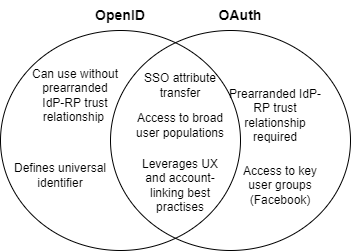

The diagram above was exported from draw.io. Its source (the exported page's mxGraphModel, read from the mxfile embedded in the PNG):
<mxGraphModel dx="1278" dy="649" grid="1" gridSize="10" guides="1" tooltips="1" connect="1" arrows="1" fold="1" page="1" pageScale="1" pageWidth="1169" pageHeight="827" math="0" shadow="0">
  <root>
    <mxCell id="0" />
    <mxCell id="1" parent="0" />
    <mxCell id="Kq-xC2yP_u95YHqToBUX-1" value="" style="ellipse;whiteSpace=wrap;html=1;fillColor=none;" vertex="1" parent="1">
      <mxGeometry x="270" y="160" width="240" height="220" as="geometry" />
    </mxCell>
    <mxCell id="Kq-xC2yP_u95YHqToBUX-2" value="" style="ellipse;whiteSpace=wrap;html=1;fillColor=none;" vertex="1" parent="1">
      <mxGeometry x="380" y="160" width="240" height="220" as="geometry" />
    </mxCell>
    <mxCell id="Kq-xC2yP_u95YHqToBUX-3" value="Prearranded IdP-RP trust relationship required" style="text;html=1;strokeColor=none;fillColor=none;align=center;verticalAlign=middle;whiteSpace=wrap;rounded=0;" vertex="1" parent="1">
      <mxGeometry x="490" y="230" width="110" height="30" as="geometry" />
    </mxCell>
    <mxCell id="Kq-xC2yP_u95YHqToBUX-4" value="&lt;b&gt;&lt;font style=&quot;font-size: 14px&quot;&gt;OpenID&lt;/font&gt;&lt;/b&gt;" style="text;html=1;strokeColor=none;fillColor=none;align=center;verticalAlign=middle;whiteSpace=wrap;rounded=0;" vertex="1" parent="1">
      <mxGeometry x="360" y="130" width="60" height="30" as="geometry" />
    </mxCell>
    <mxCell id="Kq-xC2yP_u95YHqToBUX-5" value="&lt;b&gt;&lt;font style=&quot;font-size: 14px&quot;&gt;OAuth&lt;/font&gt;&lt;/b&gt;" style="text;html=1;strokeColor=none;fillColor=none;align=center;verticalAlign=middle;whiteSpace=wrap;rounded=0;" vertex="1" parent="1">
      <mxGeometry x="480" y="130" width="60" height="30" as="geometry" />
    </mxCell>
    <mxCell id="Kq-xC2yP_u95YHqToBUX-7" value="Access to key user groups (Facebook)" style="text;html=1;strokeColor=none;fillColor=none;align=center;verticalAlign=middle;whiteSpace=wrap;rounded=0;" vertex="1" parent="1">
      <mxGeometry x="500" y="300" width="100" height="30" as="geometry" />
    </mxCell>
    <mxCell id="Kq-xC2yP_u95YHqToBUX-8" value="Can use without prearranded IdP-RP trust relationship&amp;nbsp;" style="text;html=1;strokeColor=none;fillColor=none;align=center;verticalAlign=middle;whiteSpace=wrap;rounded=0;" vertex="1" parent="1">
      <mxGeometry x="300" y="210" width="90" height="30" as="geometry" />
    </mxCell>
    <mxCell id="Kq-xC2yP_u95YHqToBUX-11" value="Defines universal identifier" style="text;html=1;strokeColor=none;fillColor=none;align=center;verticalAlign=middle;whiteSpace=wrap;rounded=0;" vertex="1" parent="1">
      <mxGeometry x="280" y="290" width="100" height="30" as="geometry" />
    </mxCell>
    <mxCell id="Kq-xC2yP_u95YHqToBUX-12" value="Access to broad user populations" style="text;html=1;strokeColor=none;fillColor=none;align=center;verticalAlign=middle;whiteSpace=wrap;rounded=0;" vertex="1" parent="1">
      <mxGeometry x="400" y="240" width="100" height="30" as="geometry" />
    </mxCell>
    <mxCell id="Kq-xC2yP_u95YHqToBUX-13" value="Leverages UX and account-linking best practises" style="text;html=1;strokeColor=none;fillColor=none;align=center;verticalAlign=middle;whiteSpace=wrap;rounded=0;" vertex="1" parent="1">
      <mxGeometry x="400" y="300" width="100" height="30" as="geometry" />
    </mxCell>
    <mxCell id="Kq-xC2yP_u95YHqToBUX-14" value="SSO attribute transfer" style="text;html=1;strokeColor=none;fillColor=none;align=center;verticalAlign=middle;whiteSpace=wrap;rounded=0;" vertex="1" parent="1">
      <mxGeometry x="400" y="200" width="100" height="30" as="geometry" />
    </mxCell>
  </root>
</mxGraphModel>